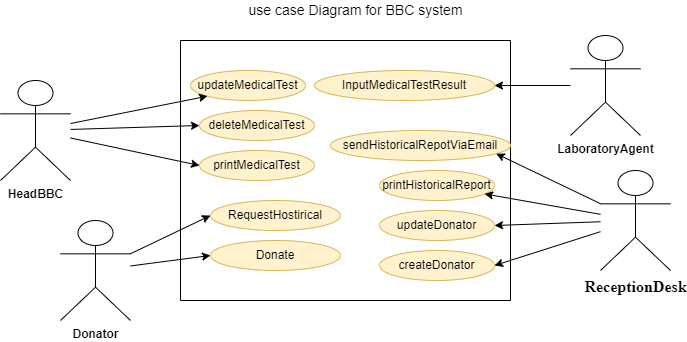

The diagram above was exported from draw.io. Its source (the exported page's mxGraphModel, read from the mxfile embedded in the PNG):
<mxGraphModel dx="1038" dy="649" grid="1" gridSize="10" guides="1" tooltips="1" connect="1" arrows="1" fold="1" page="1" pageScale="1" pageWidth="850" pageHeight="1100" math="0" shadow="0">
  <root>
    <mxCell id="0" />
    <mxCell id="1" parent="0" />
    <mxCell id="yunASCg9JcPG_uvd_XeO-1" value="" style="swimlane;startSize=0;" vertex="1" parent="1">
      <mxGeometry x="250" y="70" width="330" height="260" as="geometry" />
    </mxCell>
    <mxCell id="yunASCg9JcPG_uvd_XeO-2" value="&lt;span style=&quot;text-align: left&quot;&gt;updateDonator&lt;/span&gt;" style="ellipse;whiteSpace=wrap;html=1;fillColor=#fff2cc;strokeColor=#d6b656;" vertex="1" parent="yunASCg9JcPG_uvd_XeO-1">
      <mxGeometry x="199" y="170" width="115" height="30" as="geometry" />
    </mxCell>
    <mxCell id="yunASCg9JcPG_uvd_XeO-3" value="&lt;span style=&quot;text-align: left&quot;&gt;createDonator&lt;/span&gt;" style="ellipse;whiteSpace=wrap;html=1;fillColor=#fff2cc;strokeColor=#d6b656;" vertex="1" parent="yunASCg9JcPG_uvd_XeO-1">
      <mxGeometry x="199" y="210" width="115" height="30" as="geometry" />
    </mxCell>
    <mxCell id="yunASCg9JcPG_uvd_XeO-4" value="&lt;span style=&quot;text-align: left&quot;&gt;printHistoricalReport&lt;/span&gt;" style="ellipse;whiteSpace=wrap;html=1;fillColor=#fff2cc;strokeColor=#d6b656;" vertex="1" parent="yunASCg9JcPG_uvd_XeO-1">
      <mxGeometry x="199" y="130" width="115" height="30" as="geometry" />
    </mxCell>
    <mxCell id="yunASCg9JcPG_uvd_XeO-5" value="&lt;span style=&quot;text-align: left&quot;&gt;sendHistoricalRepotViaEmail&lt;/span&gt;" style="ellipse;whiteSpace=wrap;html=1;fillColor=#fff2cc;strokeColor=#d6b656;" vertex="1" parent="yunASCg9JcPG_uvd_XeO-1">
      <mxGeometry x="150" y="90" width="180" height="30" as="geometry" />
    </mxCell>
    <mxCell id="yunASCg9JcPG_uvd_XeO-12" value="&lt;span style=&quot;text-align: left&quot;&gt;InputMedicalTestResult&lt;/span&gt;" style="ellipse;whiteSpace=wrap;html=1;fillColor=#fff2cc;strokeColor=#d6b656;" vertex="1" parent="yunASCg9JcPG_uvd_XeO-1">
      <mxGeometry x="134" y="30" width="180" height="30" as="geometry" />
    </mxCell>
    <mxCell id="yunASCg9JcPG_uvd_XeO-15" value="&lt;span style=&quot;text-align: left&quot;&gt;updateMedicalTest&lt;/span&gt;" style="ellipse;whiteSpace=wrap;html=1;fillColor=#fff2cc;strokeColor=#d6b656;" vertex="1" parent="yunASCg9JcPG_uvd_XeO-1">
      <mxGeometry x="10" y="30" width="115" height="30" as="geometry" />
    </mxCell>
    <mxCell id="yunASCg9JcPG_uvd_XeO-16" value="&lt;span style=&quot;text-align: left&quot;&gt;deleteMedicalTest&lt;/span&gt;" style="ellipse;whiteSpace=wrap;html=1;fillColor=#fff2cc;strokeColor=#d6b656;" vertex="1" parent="yunASCg9JcPG_uvd_XeO-1">
      <mxGeometry x="19" y="70" width="115" height="30" as="geometry" />
    </mxCell>
    <mxCell id="yunASCg9JcPG_uvd_XeO-17" value="&lt;span style=&quot;text-align: left&quot;&gt;printMedicalTest&lt;/span&gt;" style="ellipse;whiteSpace=wrap;html=1;fillColor=#fff2cc;strokeColor=#d6b656;" vertex="1" parent="yunASCg9JcPG_uvd_XeO-1">
      <mxGeometry x="19" y="110" width="115" height="30" as="geometry" />
    </mxCell>
    <mxCell id="yunASCg9JcPG_uvd_XeO-22" value="&lt;span style=&quot;text-align: left&quot;&gt;RequestHostirical&lt;/span&gt;" style="ellipse;whiteSpace=wrap;html=1;fillColor=#fff2cc;strokeColor=#d6b656;" vertex="1" parent="yunASCg9JcPG_uvd_XeO-1">
      <mxGeometry x="30" y="160" width="130" height="30" as="geometry" />
    </mxCell>
    <mxCell id="yunASCg9JcPG_uvd_XeO-23" value="&lt;span style=&quot;text-align: left&quot;&gt;Donate&lt;/span&gt;" style="ellipse;whiteSpace=wrap;html=1;fillColor=#fff2cc;strokeColor=#d6b656;" vertex="1" parent="yunASCg9JcPG_uvd_XeO-1">
      <mxGeometry x="30" y="200" width="130" height="30" as="geometry" />
    </mxCell>
    <mxCell id="yunASCg9JcPG_uvd_XeO-8" style="edgeStyle=none;rounded=0;orthogonalLoop=1;jettySize=auto;html=1;entryX=0.921;entryY=0.773;entryDx=0;entryDy=0;entryPerimeter=0;" edge="1" parent="1" source="yunASCg9JcPG_uvd_XeO-6" target="yunASCg9JcPG_uvd_XeO-5">
      <mxGeometry relative="1" as="geometry" />
    </mxCell>
    <mxCell id="yunASCg9JcPG_uvd_XeO-9" style="edgeStyle=none;rounded=0;orthogonalLoop=1;jettySize=auto;html=1;" edge="1" parent="1" source="yunASCg9JcPG_uvd_XeO-6" target="yunASCg9JcPG_uvd_XeO-4">
      <mxGeometry relative="1" as="geometry">
        <mxPoint x="550" y="225" as="targetPoint" />
      </mxGeometry>
    </mxCell>
    <mxCell id="yunASCg9JcPG_uvd_XeO-10" style="edgeStyle=none;rounded=0;orthogonalLoop=1;jettySize=auto;html=1;entryX=1;entryY=0.5;entryDx=0;entryDy=0;" edge="1" parent="1" source="yunASCg9JcPG_uvd_XeO-6" target="yunASCg9JcPG_uvd_XeO-2">
      <mxGeometry relative="1" as="geometry" />
    </mxCell>
    <mxCell id="yunASCg9JcPG_uvd_XeO-11" style="edgeStyle=none;rounded=0;orthogonalLoop=1;jettySize=auto;html=1;entryX=1;entryY=0.5;entryDx=0;entryDy=0;" edge="1" parent="1" source="yunASCg9JcPG_uvd_XeO-6" target="yunASCg9JcPG_uvd_XeO-3">
      <mxGeometry relative="1" as="geometry" />
    </mxCell>
    <mxCell id="yunASCg9JcPG_uvd_XeO-6" value="&lt;span style=&quot;font-family: &amp;#34;times new roman&amp;#34; , serif ; font-size: 16px ; font-weight: 700&quot;&gt;ReceptionDesk&lt;/span&gt;" style="shape=umlActor;verticalLabelPosition=bottom;verticalAlign=top;html=1;outlineConnect=0;" vertex="1" parent="1">
      <mxGeometry x="670" y="200" width="70" height="100" as="geometry" />
    </mxCell>
    <mxCell id="yunASCg9JcPG_uvd_XeO-14" style="edgeStyle=none;rounded=0;orthogonalLoop=1;jettySize=auto;html=1;" edge="1" parent="1" source="yunASCg9JcPG_uvd_XeO-13" target="yunASCg9JcPG_uvd_XeO-12">
      <mxGeometry relative="1" as="geometry" />
    </mxCell>
    <mxCell id="yunASCg9JcPG_uvd_XeO-13" value="&lt;span style=&quot;font-weight: 700&quot;&gt;LaboratoryAgent&lt;/span&gt;" style="shape=umlActor;verticalLabelPosition=bottom;verticalAlign=top;html=1;outlineConnect=0;" vertex="1" parent="1">
      <mxGeometry x="640" y="65" width="70" height="100" as="geometry" />
    </mxCell>
    <mxCell id="yunASCg9JcPG_uvd_XeO-19" style="edgeStyle=none;rounded=0;orthogonalLoop=1;jettySize=auto;html=1;entryX=0;entryY=1;entryDx=0;entryDy=0;" edge="1" parent="1" source="yunASCg9JcPG_uvd_XeO-18" target="yunASCg9JcPG_uvd_XeO-15">
      <mxGeometry relative="1" as="geometry" />
    </mxCell>
    <mxCell id="yunASCg9JcPG_uvd_XeO-20" style="edgeStyle=none;rounded=0;orthogonalLoop=1;jettySize=auto;html=1;entryX=0;entryY=0.5;entryDx=0;entryDy=0;" edge="1" parent="1" source="yunASCg9JcPG_uvd_XeO-18" target="yunASCg9JcPG_uvd_XeO-16">
      <mxGeometry relative="1" as="geometry" />
    </mxCell>
    <mxCell id="yunASCg9JcPG_uvd_XeO-21" style="edgeStyle=none;rounded=0;orthogonalLoop=1;jettySize=auto;html=1;entryX=0;entryY=0.5;entryDx=0;entryDy=0;" edge="1" parent="1" source="yunASCg9JcPG_uvd_XeO-18" target="yunASCg9JcPG_uvd_XeO-17">
      <mxGeometry relative="1" as="geometry" />
    </mxCell>
    <mxCell id="yunASCg9JcPG_uvd_XeO-18" value="&lt;span style=&quot;font-weight: 700&quot;&gt;HeadBBC&lt;/span&gt;" style="shape=umlActor;verticalLabelPosition=bottom;verticalAlign=top;html=1;outlineConnect=0;" vertex="1" parent="1">
      <mxGeometry x="70" y="110" width="70" height="100" as="geometry" />
    </mxCell>
    <mxCell id="yunASCg9JcPG_uvd_XeO-25" style="edgeStyle=none;rounded=0;orthogonalLoop=1;jettySize=auto;html=1;entryX=0;entryY=0.5;entryDx=0;entryDy=0;" edge="1" parent="1" source="yunASCg9JcPG_uvd_XeO-24" target="yunASCg9JcPG_uvd_XeO-22">
      <mxGeometry relative="1" as="geometry" />
    </mxCell>
    <mxCell id="yunASCg9JcPG_uvd_XeO-26" style="edgeStyle=none;rounded=0;orthogonalLoop=1;jettySize=auto;html=1;entryX=0;entryY=0.5;entryDx=0;entryDy=0;" edge="1" parent="1" source="yunASCg9JcPG_uvd_XeO-24" target="yunASCg9JcPG_uvd_XeO-23">
      <mxGeometry relative="1" as="geometry" />
    </mxCell>
    <mxCell id="yunASCg9JcPG_uvd_XeO-24" value="&lt;span style=&quot;font-weight: 700&quot;&gt;Donator&lt;/span&gt;" style="shape=umlActor;verticalLabelPosition=bottom;verticalAlign=top;html=1;outlineConnect=0;" vertex="1" parent="1">
      <mxGeometry x="130" y="250" width="70" height="100" as="geometry" />
    </mxCell>
    <mxCell id="yunASCg9JcPG_uvd_XeO-28" value="&lt;font style=&quot;font-size: 14px&quot;&gt;use case Diagram for BBC system&lt;/font&gt;" style="text;html=1;align=center;verticalAlign=middle;resizable=0;points=[];autosize=1;strokeColor=none;fillColor=none;" vertex="1" parent="1">
      <mxGeometry x="310" y="30" width="230" height="20" as="geometry" />
    </mxCell>
  </root>
</mxGraphModel>